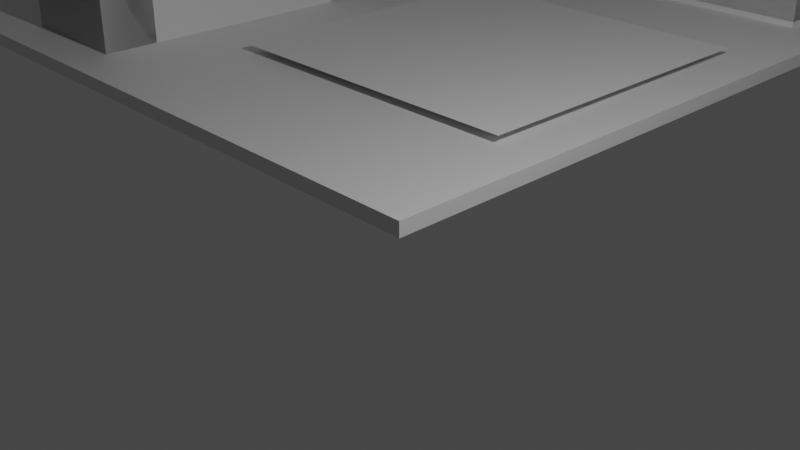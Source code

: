# Source: Kaia_s_Room.blend  (saved by Blender 3.3.6; exported with 4.5.12 LTS)
import bpy
from mathutils import Matrix  # noqa: F401  (used for matrix-valued properties, if any)

bpy.ops.wm.read_factory_settings(use_empty=True)
scene = bpy.context.scene
scene.name = 'Scene'

# ---- collections
col_camera___lighting = bpy.data.collections.new('Camera / Lighting'); scene.collection.children.link(col_camera___lighting)
col_room_structure = bpy.data.collections.new('Room Structure'); scene.collection.children.link(col_room_structure)
col_desk = bpy.data.collections.new('Desk'); scene.collection.children.link(col_desk)
col_lamp = bpy.data.collections.new('Lamp'); scene.collection.children.link(col_lamp)
col_posters = bpy.data.collections.new('Posters'); scene.collection.children.link(col_posters)
col_chairs = bpy.data.collections.new('Chairs'); scene.collection.children.link(col_chairs)
col_computer = bpy.data.collections.new('Computer'); scene.collection.children.link(col_computer)

# ---- materials (node trees are filled in below, after node groups)
mat_material = bpy.data.materials.new('Material')
mat_material.alpha_threshold = 0.0
mat_material.use_transparent_shadow = False
mat_material.roughness = 0.5
mat_material.line_color = (0.0, 0.0, 0.0, 1.0)

# ---- material node trees
mat_material.use_nodes = True; mat_material.node_tree.nodes.clear()
_N = mat_material.node_tree.nodes; _L = mat_material.node_tree.links
n0 = _N.new('ShaderNodeOutputMaterial'); n0.name = 'Material Output'; n0.location = (300, 300)
n1 = _N.new('ShaderNodeBsdfPrincipled'); n1.name = 'Principled BSDF'; n1.location = (10, 300)
n1.distribution = 'GGX'
n1.subsurface_method = 'RANDOM_WALK_SKIN'
n1.inputs[3].default_value = 1.45
n1.inputs[27].default_value = (0.0, 0.0, 0.0, 1.0)
n1.inputs[28].default_value = 1.0
_L.new(n1.outputs[0], n0.inputs[0])
n0.is_active_output = True

# ---- world
world_world = bpy.data.worlds.new('World'); scene.world = world_world
world_world.use_nodes = True; world_world.node_tree.nodes.clear()
_N = world_world.node_tree.nodes; _L = world_world.node_tree.links
n0 = _N.new('ShaderNodeOutputWorld'); n0.name = 'World Output'; n0.location = (300, 300)
n1 = _N.new('ShaderNodeBackground'); n1.name = 'Background'; n1.location = (10, 300)
n1.inputs[0].default_value = (0.05088, 0.05088, 0.05088, 1.0)
_L.new(n1.outputs[0], n0.inputs[0])
n0.is_active_output = True
world_world.color = (0.05088, 0.05088, 0.05088)
world_world.use_sun_shadow = False
world_world.sun_shadow_jitter_overblur = 0.0

# ---- cameras
cam_camera = bpy.data.cameras.new('Camera')
cam_camera.clip_end = 100.0
cam_camera.ortho_scale = 7.314

# ---- lights
light_light = bpy.data.lights.new('Light', 'POINT')
light_light.transmission_factor = 0.0
light_light.energy = 1000.0
light_light.shadow_soft_size = 0.1
light_light.shadow_maximum_resolution = 0.006
light_light.use_absolute_resolution = True

# ---- meshes
me_cube = bpy.data.meshes.new('Cube')
me_cube.from_pydata([(1.0, 1.0, 1.0), (1.0, 1.0, -1.0), (1.0, -1.0, 1.0), (1.0, -1.0, -1.0), (-1.0, 1.0, 1.0), (-1.0, 1.0, -1.0), (-1.0, -1.0, 1.0), (-1.0, -1.0, -1.0), (-0.829, 1.0, -1.0), (-0.829, -1.0, 1.0), (-0.829, -1.0, -1.0), (-0.829, 1.0, 1.0), (-1.0, 0.8197, -1.0), (1.0, 0.8197, 1.0), (-1.0, 0.8197, 1.0), (1.0, 0.8197, -1.0), (-0.829, 0.8197, -1.0), (-0.829, 0.8197, 1.0), (-0.829, -1.0, 66.0), (-1.0, -1.0, 66.0), (-1.0, 0.8197, 66.0), (-1.0, 1.0, 66.0), (-0.829, 1.0, 66.0), (1.0, 1.0, 66.0), (-0.829, 0.8197, 66.0), (1.0, 0.8197, 66.0), (-1.0, -1.0, 46.5), (-0.829, -1.0, 46.5), (1.0, 0.8197, 46.5), (-0.829, 0.8197, 46.5), (-1.0, 1.0, 46.5), (-0.829, 1.0, 46.5), (-1.0, 0.8197, 46.5), (1.0, 1.0, 46.5), (-1.0, -1.0, 28.3), (-0.829, 0.8197, 28.3), (-0.829, 1.0, 28.3), (-1.0, 0.8197, 28.3), (-0.829, -1.0, 28.3), (1.0, 0.8197, 28.3), (-1.0, 1.0, 28.3), (1.0, 1.0, 28.3), (-1.0, -0.4541, -1.0), (1.0, -0.4541, 1.0), (-0.829, -0.4541, -1.0), (-1.0, -0.4541, 1.0), (1.0, -0.4541, -1.0), (-0.829, -0.4541, 46.5), (-1.0, -0.4541, 46.5), (-1.0, -0.4541, 28.3), (-0.829, -0.4541, 28.3), (-1.0, 0.05542, 1.0), (1.0, 0.05542, -1.0), (-1.0, 0.05542, 46.5), (-1.0, 0.05542, 28.3), (-1.0, 0.05542, -1.0), (1.0, 0.05542, 1.0), (-0.829, 0.05542, -1.0), (-0.829, 0.05542, 46.5), (-0.829, 0.05542, 28.3)], [], [(31, 30, 21, 22), (10, 9, 6, 7), (12, 14, 4, 5), (44, 46, 3, 10), (46, 43, 2, 3), (8, 11, 0, 1), (5, 4, 11, 8), (42, 44, 10, 7), (3, 2, 9, 10), (39, 28, 25, 24, 29, 35, 17, 13), (5, 8, 16, 12), (1, 0, 13, 15), (8, 1, 15, 16), (55, 51, 14, 12), (38, 27, 18, 19, 26, 34, 6, 9), (20, 19, 18, 24), (23, 22, 24, 25), (22, 21, 20, 24), (53, 48, 26, 19, 20, 32), (30, 32, 20, 21), (28, 33, 23, 25), (33, 31, 22, 23), (59, 35, 29, 58), (41, 36, 31, 33), (39, 41, 33, 28), (40, 37, 32, 30), (49, 34, 26, 48), (36, 40, 30, 31), (11, 4, 40, 36), (45, 6, 34, 49), (4, 14, 37, 40), (13, 0, 41, 39), (0, 11, 36, 41), (9, 17, 35, 59, 50, 38), (51, 45, 49, 54), (38, 50, 47, 27), (47, 58, 29, 24, 18, 27), (7, 6, 45, 42), (13, 17, 9, 2, 43, 56), (55, 57, 44, 42), (52, 56, 43, 46), (57, 52, 46, 44), (16, 15, 52, 57), (15, 13, 56, 52), (12, 16, 57, 55), (37, 54, 53, 32), (14, 51, 54, 37), (42, 45, 51, 55), (53, 54, 59, 58), (59, 54, 49, 50), (48, 47, 50, 49)])
_uv = me_cube.uv_layers.new(name='UVMap')
_uv.uv.foreach_set('vector', [0.625, 0.2714, 0.625, 0.25, 0.625, 0.25, 0.625, 0.2714, 0.375, 0.9786, 0.625, 0.9786, 0.625, 1.0, 0.375, 1.0, 0.375, 0.2275, 0.625, 0.2275, 0.625, 0.25, 0.375, 0.25, 0.1464, 0.6818, 0.375, 0.6818, 0.375, 0.75, 0.1464, 0.75, 0.375, 0.6818, 0.625, 0.6818, 0.625, 0.75, 0.375, 0.75, 0.375, 0.2714, 0.625, 0.2714, 0.625, 0.5, 0.375, 0.5, 0.375, 0.25, 0.625, 0.25, 0.625, 0.2714, 0.375, 0.2714, 0.125, 0.6818, 0.1464, 0.6818, 0.1464, 0.75, 0.125, 0.75, 0.375, 0.75, 0.625, 0.75, 0.625, 0.9786, 0.375, 0.9786, 0.625, 0.5225, 0.625, 0.5225, 0.625, 0.5225, 0.8536, 0.5225, 0.8536, 0.5225, 0.8536, 0.5225, 0.8536, 0.5225, 0.625, 0.5225, 0.125, 0.5, 0.1464, 0.5, 0.1464, 0.5225, 0.125, 0.5225, 0.375, 0.5, 0.625, 0.5, 0.625, 0.5225, 0.375, 0.5225, 0.1464, 0.5, 0.375, 0.5, 0.375, 0.5225, 0.1464, 0.5225, 0.375, 0.1319, 0.625, 0.1319, 0.625, 0.2275, 0.375, 0.2275, 0.625, 0.9786, 0.625, 0.9786, 0.625, 0.9786, 0.625, 1.0, 0.625, 1.0, 0.625, 1.0, 0.625, 1.0, 0.625, 0.9786, 0.875, 0.5225, 0.875, 0.75, 0.8536, 0.75, 0.8536, 0.5225, 0.625, 0.5, 0.8536, 0.5, 0.8536, 0.5225, 0.625, 0.5225, 0.8536, 0.5, 0.875, 0.5, 0.875, 0.5225, 0.8536, 0.5225, 0.625, 0.1319, 0.625, 0.06824, 0.625, 0.0, 0.625, 0.0, 0.625, 0.2275, 0.625, 0.2275, 0.625, 0.25, 0.625, 0.2275, 0.625, 0.2275, 0.625, 0.25, 0.625, 0.5225, 0.625, 0.5, 0.625, 0.5, 0.625, 0.5225, 0.625, 0.5, 0.625, 0.2714, 0.625, 0.2714, 0.625, 0.5, 0.8536, 0.6181, 0.8536, 0.5225, 0.8536, 0.5225, 0.8536, 0.6181, 0.625, 0.5, 0.625, 0.2714, 0.625, 0.2714, 0.625, 0.5, 0.625, 0.5225, 0.625, 0.5, 0.625, 0.5, 0.625, 0.5225, 0.625, 0.25, 0.625, 0.2275, 0.625, 0.2275, 0.625, 0.25, 0.625, 0.06824, 0.625, 0.0, 0.625, 0.0, 0.625, 0.06824, 0.625, 0.2714, 0.625, 0.25, 0.625, 0.25, 0.625, 0.2714, 0.625, 0.2714, 0.625, 0.25, 0.625, 0.25, 0.625, 0.2714, 0.625, 0.06824, 0.625, 0.0, 0.625, 0.0, 0.625, 0.06824, 0.625, 0.25, 0.625, 0.2275, 0.625, 0.2275, 0.625, 0.25, 0.625, 0.5225, 0.625, 0.5, 0.625, 0.5, 0.625, 0.5225, 0.625, 0.5, 0.625, 0.2714, 0.625, 0.2714, 0.625, 0.5, 0.8536, 0.75, 0.8536, 0.5225, 0.8536, 0.5225, 0.8536, 0.6181, 0.8536, 0.6818, 0.8536, 0.75, 0.625, 0.1319, 0.625, 0.06824, 0.625, 0.06824, 0.625, 0.1319, 0.8536, 0.75, 0.8536, 0.6818, 0.8536, 0.6818, 0.8536, 0.75, 0.8536, 0.6818, 0.8536, 0.6181, 0.8536, 0.5225, 0.8536, 0.5225, 0.8536, 0.75, 0.8536, 0.75, 0.375, 0.0, 0.625, 0.0, 0.625, 0.06824, 0.375, 0.06824, 0.625, 0.5225, 0.8536, 0.5225, 0.8536, 0.75, 0.625, 0.75, 0.625, 0.6818, 0.625, 0.6181, 0.125, 0.6181, 0.1464, 0.6181, 0.1464, 0.6818, 0.125, 0.6818, 0.375, 0.6181, 0.625, 0.6181, 0.625, 0.6818, 0.375, 0.6818, 0.1464, 0.6181, 0.375, 0.6181, 0.375, 0.6818, 0.1464, 0.6818, 0.1464, 0.5225, 0.375, 0.5225, 0.375, 0.6181, 0.1464, 0.6181, 0.375, 0.5225, 0.625, 0.5225, 0.625, 0.6181, 0.375, 0.6181, 0.125, 0.5225, 0.1464, 0.5225, 0.1464, 0.6181, 0.125, 0.6181, 0.625, 0.2275, 0.625, 0.1319, 0.625, 0.1319, 0.625, 0.2275, 0.625, 0.2275, 0.625, 0.1319, 0.625, 0.1319, 0.625, 0.2275, 0.375, 0.06824, 0.625, 0.06824, 0.625, 0.1319, 0.375, 0.1319, 0.625, 0.1319, 0.625, 0.1319, 0.8536, 0.6181, 0.8536, 0.6181, 0.8536, 0.6181, 0.625, 0.1319, 0.625, 0.06824, 0.8536, 0.6818, 0.625, 0.06824, 0.8536, 0.6818, 0.8536, 0.6818, 0.625, 0.06824])
me_cube.materials.append(mat_material)
me_cube.use_mirror_vertex_groups = False
me_cube.update()
me_plane_002 = bpy.data.meshes.new('Plane.002')
me_plane_002.from_pydata([(-1.0, -1.0, 0.0), (1.0, -1.0, 0.0), (-1.0, 1.0, 0.0), (1.0, 1.0, 0.0)], [], [(0, 1, 3, 2)])
_uv = me_plane_002.uv_layers.new(name='UVMap')
_uv.uv.foreach_set('vector', [0.0, 0.0, 1.0, 0.0, 1.0, 1.0, 0.0, 1.0])
me_plane_002.update()
me_cube_002 = bpy.data.meshes.new('Cube.002')
me_cube_002.from_pydata([(-1.0, -1.0, -1.0), (-1.0, -1.0, 1.0), (-1.0, 1.0, -1.0), (-1.0, 1.0, 1.0), (1.0, -1.0, -1.0), (1.0, -1.0, 1.0), (1.0, 1.0, -1.0), (1.0, 1.0, 1.0), (-1.0, -1.0, 0.88), (-1.0, 1.0, 0.88), (1.0, 1.0, 0.88), (1.0, -1.0, 0.88), (-1.0, 1.0, 0.5134), (1.0, 1.0, 0.5134), (1.0, -1.0, 0.5134), (-1.0, -1.0, 0.5134), (-1.0, 1.0, 0.4302), (1.0, 1.0, 0.4302), (1.0, -1.0, 0.4302), (-1.0, -1.0, 0.4302), (-1.0, 1.0, 0.07262), (1.0, 1.0, 0.07262), (1.0, -1.0, 0.07262), (-1.0, -1.0, 0.07262), (-1.0, 1.0, -0.007824), (1.0, 1.0, -0.007824), (1.0, -1.0, -0.007824), (-1.0, -1.0, -0.007824), (-1.0, 1.0, -0.3749), (1.0, 1.0, -0.3749), (1.0, -1.0, -0.3749), (-1.0, -1.0, -0.3749), (-0.7002, 1.0, 0.88), (-0.7002, -1.0, 0.88), (-0.7002, 1.0, 0.5134), (-0.7002, -1.0, 0.5134), (-0.7002, 1.0, 0.4302), (-0.7002, -1.0, 0.4302), (-0.7002, 1.0, 0.07262), (-0.7002, -1.0, 0.07262), (-0.7002, 1.0, -0.007824), (-0.7002, -1.0, -0.007824), (-0.7002, 1.0, -0.3749), (-0.7002, -1.0, -0.3749)], [], [(8, 1, 3, 9), (9, 3, 7, 10), (10, 7, 5, 11), (11, 5, 1, 8), (2, 6, 4, 0), (7, 3, 1, 5), (14, 11, 8, 15), (14, 13, 34, 35), (12, 9, 10, 13), (15, 8, 9, 12), (19, 15, 12, 16), (16, 12, 13, 17), (17, 13, 14, 18), (18, 14, 15, 19), (22, 18, 19, 23), (17, 18, 37, 36), (20, 16, 17, 21), (23, 19, 16, 20), (27, 23, 20, 24), (24, 20, 21, 25), (25, 21, 22, 26), (26, 22, 23, 27), (30, 26, 27, 31), (25, 26, 41, 40), (28, 24, 25, 29), (31, 27, 24, 28), (0, 31, 28, 2), (2, 28, 29, 6), (6, 29, 30, 4), (4, 30, 31, 0), (34, 32, 33, 35), (11, 14, 35, 33), (13, 10, 32, 34), (10, 11, 33, 32), (38, 36, 37, 39), (22, 21, 38, 39), (18, 22, 39, 37), (21, 17, 36, 38), (42, 40, 41, 43), (30, 29, 42, 43), (26, 30, 43, 41), (29, 25, 40, 42)])
_uv = me_cube_002.uv_layers.new(name='UVMap')
_uv.uv.foreach_set('vector', [0.61, 0.0, 0.625, 0.0, 0.625, 0.25, 0.61, 0.25, 0.61, 0.25, 0.625, 0.25, 0.625, 0.5, 0.61, 0.5, 0.61, 0.5, 0.625, 0.5, 0.625, 0.75, 0.61, 0.75, 0.61, 0.75, 0.625, 0.75, 0.625, 1.0, 0.61, 1.0, 0.125, 0.5, 0.375, 0.5, 0.375, 0.75, 0.125, 0.75, 0.625, 0.5, 0.875, 0.5, 0.875, 0.75, 0.625, 0.75, 0.5642, 0.75, 0.61, 0.75, 0.61, 1.0, 0.5642, 1.0, 0.5642, 0.75, 0.5642, 0.5, 0.5642, 0.5, 0.5642, 0.75, 0.5642, 0.25, 0.61, 0.25, 0.61, 0.5, 0.5642, 0.5, 0.5642, 0.0, 0.61, 0.0, 0.61, 0.25, 0.5642, 0.25, 0.5538, 0.0, 0.5642, 0.0, 0.5642, 0.25, 0.5538, 0.25, 0.5538, 0.25, 0.5642, 0.25, 0.5642, 0.5, 0.5538, 0.5, 0.5538, 0.5, 0.5642, 0.5, 0.5642, 0.75, 0.5538, 0.75, 0.5538, 0.75, 0.5642, 0.75, 0.5642, 1.0, 0.5538, 1.0, 0.5091, 0.75, 0.5538, 0.75, 0.5538, 1.0, 0.5091, 1.0, 0.5538, 0.5, 0.5538, 0.75, 0.5538, 0.75, 0.5538, 0.5, 0.5091, 0.25, 0.5538, 0.25, 0.5538, 0.5, 0.5091, 0.5, 0.5091, 0.0, 0.5538, 0.0, 0.5538, 0.25, 0.5091, 0.25, 0.499, 0.0, 0.5091, 0.0, 0.5091, 0.25, 0.499, 0.25, 0.499, 0.25, 0.5091, 0.25, 0.5091, 0.5, 0.499, 0.5, 0.499, 0.5, 0.5091, 0.5, 0.5091, 0.75, 0.499, 0.75, 0.499, 0.75, 0.5091, 0.75, 0.5091, 1.0, 0.499, 1.0, 0.4531, 0.75, 0.499, 0.75, 0.499, 1.0, 0.4531, 1.0, 0.499, 0.5, 0.499, 0.75, 0.499, 0.75, 0.499, 0.5, 0.4531, 0.25, 0.499, 0.25, 0.499, 0.5, 0.4531, 0.5, 0.4531, 0.0, 0.499, 0.0, 0.499, 0.25, 0.4531, 0.25, 0.375, 0.0, 0.4531, 0.0, 0.4531, 0.25, 0.375, 0.25, 0.375, 0.25, 0.4531, 0.25, 0.4531, 0.5, 0.375, 0.5, 0.375, 0.5, 0.4531, 0.5, 0.4531, 0.75, 0.375, 0.75, 0.375, 0.75, 0.4531, 0.75, 0.4531, 1.0, 0.375, 1.0, 0.5642, 0.5, 0.61, 0.5, 0.61, 0.75, 0.5642, 0.75, 0.61, 0.75, 0.5642, 0.75, 0.5642, 0.75, 0.61, 0.75, 0.5642, 0.5, 0.61, 0.5, 0.61, 0.5, 0.5642, 0.5, 0.61, 0.5, 0.61, 0.75, 0.61, 0.75, 0.61, 0.5, 0.5091, 0.5, 0.5538, 0.5, 0.5538, 0.75, 0.5091, 0.75, 0.5091, 0.75, 0.5091, 0.5, 0.5091, 0.5, 0.5091, 0.75, 0.5538, 0.75, 0.5091, 0.75, 0.5091, 0.75, 0.5538, 0.75, 0.5091, 0.5, 0.5538, 0.5, 0.5538, 0.5, 0.5091, 0.5, 0.4531, 0.5, 0.499, 0.5, 0.499, 0.75, 0.4531, 0.75, 0.4531, 0.75, 0.4531, 0.5, 0.4531, 0.5, 0.4531, 0.75, 0.499, 0.75, 0.4531, 0.75, 0.4531, 0.75, 0.499, 0.75, 0.4531, 0.5, 0.499, 0.5, 0.499, 0.5, 0.4531, 0.5])
me_cube_002.update()
me_cube_001 = bpy.data.meshes.new('Cube.001')
me_cube_001.from_pydata([(-1.0, -1.0, -1.0), (-1.0, -1.0, 1.0), (-1.0, 1.0, -1.0), (-1.0, 1.0, 1.0), (1.0, -1.0, -1.0), (1.0, -1.0, 1.0), (1.0, 1.0, -1.0), (1.0, 1.0, 1.0), (0.6, 1.0, -1.0), (0.6, 1.0, 1.0), (0.6, -1.0, -1.0), (-0.68, 1.0, -1.0), (-0.68, 1.0, 1.0), (-0.68, -1.0, -1.0), (-1.0, 1.0, 0.5), (1.0, 1.0, 0.5), (0.6, 1.0, 0.5), (-0.68, 1.0, 0.5), (0.28, 1.0, 1.0), (0.28, -1.0, -1.0), (0.28, 1.0, 0.5), (-0.416, 1.0, 1.0), (-0.416, -1.0, -1.0), (-0.416, 1.0, 0.5), (-1.0, 1.0, -1.0), (-0.68, 1.0, -1.0), (-0.68, -1.0, -1.0), (-1.0, -1.0, -1.0), (-0.68, 1.0, -1.0), (-1.0, 1.0, -1.0), (-0.68, -1.0, -1.0), (-1.0, -1.0, -1.0), (-0.68, 1.0, 0.5), (-1.0, 1.0, 0.5), (-0.68, -1.0, 0.5), (-1.0, -1.0, 0.5), (1.0, -1.0, 0.5), (1.0, 1.0, 0.5), (0.6, -1.0, 0.5), (0.6, 1.0, 0.5)], [], [(16, 9, 7, 15), (6, 4, 36, 37), (0, 1, 3, 14, 2), (20, 18, 9, 16), (14, 3, 12, 17), (9, 18, 21, 12, 3, 1, 5, 7), (2, 14, 17, 11), (8, 16, 15, 6), (6, 15, 7, 5, 4), (23, 21, 18, 20), (17, 12, 21, 23), (4, 5, 1, 0, 13, 22, 19, 10), (26, 27, 31, 30), (11, 25, 24, 2), (13, 26, 25, 11), (0, 27, 26, 13), (2, 24, 27, 0), (31, 29, 33, 35), (24, 25, 28, 29), (27, 24, 29, 31), (25, 26, 30, 28), (33, 32, 34, 35), (28, 30, 34, 32), (30, 31, 35, 34), (29, 28, 32, 33), (39, 37, 36, 38), (8, 6, 37, 39), (10, 8, 39, 38), (4, 10, 38, 36)])
_uv = me_cube_001.uv_layers.new(name='UVMap')
_uv.uv.foreach_set('vector', [0.5625, 0.45, 0.625, 0.45, 0.625, 0.5, 0.5625, 0.5, 0.375, 0.5, 0.375, 0.75, 0.375, 0.75, 0.375, 0.5, 0.375, 0.0, 0.625, 0.0, 0.625, 0.25, 0.5625, 0.25, 0.375, 0.25, 0.5625, 0.41, 0.625, 0.41, 0.625, 0.45, 0.5625, 0.45, 0.5625, 0.25, 0.625, 0.25, 0.625, 0.29, 0.5625, 0.29, 0.675, 0.5, 0.715, 0.5, 0.802, 0.5, 0.835, 0.5, 0.875, 0.5, 0.875, 0.75, 0.625, 0.75, 0.625, 0.5, 0.375, 0.25, 0.5625, 0.25, 0.5625, 0.29, 0.375, 0.29, 0.375, 0.45, 0.5625, 0.45, 0.5625, 0.5, 0.375, 0.5, 0.375, 0.5, 0.5625, 0.5, 0.625, 0.5, 0.625, 0.75, 0.375, 0.75, 0.5625, 0.323, 0.625, 0.323, 0.625, 0.41, 0.5625, 0.41, 0.5625, 0.29, 0.625, 0.29, 0.625, 0.323, 0.5625, 0.323, 0.375, 0.75, 0.625, 0.75, 0.625, 1.0, 0.375, 1.0, 0.375, 0.96, 0.375, 0.927, 0.375, 0.84, 0.375, 0.8, 0.165, 0.75, 0.125, 0.75, 0.125, 0.75, 0.165, 0.75, 0.165, 0.5, 0.165, 0.5, 0.125, 0.5, 0.125, 0.5, 0.165, 0.75, 0.165, 0.75, 0.165, 0.5, 0.165, 0.5, 0.125, 0.75, 0.125, 0.75, 0.165, 0.75, 0.165, 0.75, 0.125, 0.5, 0.125, 0.5, 0.125, 0.75, 0.125, 0.75, 0.125, 0.75, 0.125, 0.5, 0.125, 0.5, 0.125, 0.75, 0.125, 0.5, 0.165, 0.5, 0.165, 0.5, 0.125, 0.5, 0.125, 0.75, 0.125, 0.5, 0.125, 0.5, 0.125, 0.75, 0.165, 0.5, 0.165, 0.75, 0.165, 0.75, 0.165, 0.5, 0.125, 0.5, 0.165, 0.5, 0.165, 0.75, 0.125, 0.75, 0.165, 0.5, 0.165, 0.75, 0.165, 0.75, 0.165, 0.5, 0.165, 0.75, 0.125, 0.75, 0.125, 0.75, 0.165, 0.75, 0.125, 0.5, 0.165, 0.5, 0.165, 0.5, 0.125, 0.5, 0.325, 0.5, 0.375, 0.5, 0.375, 0.75, 0.325, 0.75, 0.375, 0.45, 0.375, 0.5, 0.375, 0.5, 0.375, 0.45, 0.325, 0.75, 0.325, 0.5, 0.325, 0.5, 0.325, 0.75, 0.375, 0.75, 0.375, 0.8, 0.375, 0.8, 0.375, 0.75])
me_cube_001.update()
me_cube_003 = bpy.data.meshes.new('Cube.003')
me_cube_003.from_pydata([(-1.0, -1.0, -1.0), (-1.0, -1.0, 1.0), (-1.0, 1.0, -1.0), (-1.0, 1.0, 1.0), (1.0, -1.0, -1.0), (1.0, -1.0, 1.0), (1.0, 1.0, -1.0), (1.0, 1.0, 1.0), (0.02876, 1.0, -1.0), (0.02876, 1.0, 1.0), (0.02876, -1.0, -1.0), (0.02876, -1.0, 1.0), (-1.0, 0.0, -1.0), (-1.0, 0.0, 1.0), (1.0, 0.0, -1.0), (1.0, 0.0, 1.0), (0.02876, 0.0, 1.0), (0.02876, 0.0, -1.0), (0.02876, -1.0, 1.816), (-1.0, -1.0, 1.816), (0.02876, -2.922e-19, 1.816), (-1.0, -2.922e-19, 1.816), (-0.05, -1.0, 1.0), (-0.05, 5.329e-15, 1.0), (-0.05, -1.0, 1.816), (-0.05, 5.329e-15, 1.816), (0.02876, 1.0, 1.804), (1.0, 1.0, 1.804), (1.0, -3.638e-12, 1.804), (0.02876, -3.638e-12, 1.804), (0.8968, 1.0, 1.0), (0.8968, 5.329e-15, 1.0), (0.8968, 1.0, 1.804), (0.8968, -3.633e-12, 1.804)], [], [(12, 13, 3, 2), (8, 9, 7, 6), (14, 15, 5, 4), (10, 11, 1, 0), (17, 14, 4, 10), (1, 11, 18, 19), (15, 16, 11, 5), (12, 17, 10, 0), (4, 5, 11, 10), (2, 3, 9, 8), (2, 8, 17, 12), (16, 29, 33, 31), (9, 3, 13, 16), (8, 6, 14, 17), (6, 7, 15, 14), (0, 1, 13, 12), (20, 21, 19, 18), (11, 16, 20, 18), (21, 13, 23, 25), (16, 13, 21, 20), (23, 22, 24, 25), (1, 19, 24, 22), (19, 21, 25, 24), (13, 1, 22, 23), (27, 26, 29, 28), (7, 9, 26, 27), (16, 15, 28, 29), (15, 7, 27, 28), (30, 31, 33, 32), (29, 26, 32, 33), (9, 16, 31, 30), (26, 9, 30, 32)])
_uv = me_cube_003.uv_layers.new(name='UVMap')
_uv.uv.foreach_set('vector', [0.375, 0.125, 0.625, 0.125, 0.625, 0.25, 0.375, 0.25, 0.375, 0.3786, 0.625, 0.3786, 0.625, 0.5, 0.375, 0.5, 0.375, 0.625, 0.625, 0.625, 0.625, 0.75, 0.375, 0.75, 0.375, 0.8714, 0.625, 0.8714, 0.625, 1.0, 0.375, 1.0, 0.2536, 0.625, 0.375, 0.625, 0.375, 0.75, 0.2536, 0.75, 0.625, 1.0, 0.625, 0.8714, 0.625, 0.8714, 0.625, 1.0, 0.625, 0.625, 0.7464, 0.625, 0.7464, 0.75, 0.625, 0.75, 0.125, 0.625, 0.2536, 0.625, 0.2536, 0.75, 0.125, 0.75, 0.375, 0.75, 0.625, 0.75, 0.625, 0.8714, 0.375, 0.8714, 0.375, 0.25, 0.625, 0.25, 0.625, 0.3786, 0.375, 0.3786, 0.125, 0.5, 0.2536, 0.5, 0.2536, 0.625, 0.125, 0.625, 0.7464, 0.625, 0.7464, 0.625, 0.7464, 0.625, 0.7464, 0.625, 0.7464, 0.5, 0.875, 0.5, 0.875, 0.625, 0.7464, 0.625, 0.2536, 0.5, 0.375, 0.5, 0.375, 0.625, 0.2536, 0.625, 0.375, 0.5, 0.625, 0.5, 0.625, 0.625, 0.375, 0.625, 0.375, 0.0, 0.625, 0.0, 0.625, 0.125, 0.375, 0.125, 0.7464, 0.625, 0.875, 0.625, 0.875, 0.75, 0.7464, 0.75, 0.7464, 0.75, 0.7464, 0.625, 0.7464, 0.625, 0.7464, 0.75, 0.875, 0.625, 0.875, 0.625, 0.875, 0.625, 0.875, 0.625, 0.7464, 0.625, 0.875, 0.625, 0.875, 0.625, 0.7464, 0.625, 0.625, 0.125, 0.625, 0.0, 0.625, 0.0, 0.625, 0.125, 0.625, 1.0, 0.625, 1.0, 0.625, 1.0, 0.625, 1.0, 0.875, 0.75, 0.875, 0.625, 0.875, 0.625, 0.875, 0.75, 0.625, 0.125, 0.625, 0.0, 0.625, 0.0, 0.625, 0.125, 0.625, 0.5, 0.7464, 0.5, 0.7464, 0.625, 0.625, 0.625, 0.625, 0.5, 0.625, 0.3786, 0.625, 0.3786, 0.625, 0.5, 0.7464, 0.625, 0.625, 0.625, 0.625, 0.625, 0.7464, 0.625, 0.625, 0.625, 0.625, 0.5, 0.625, 0.5, 0.625, 0.625, 0.7464, 0.5, 0.7464, 0.625, 0.7464, 0.625, 0.7464, 0.5, 0.7464, 0.625, 0.7464, 0.5, 0.7464, 0.5, 0.7464, 0.625, 0.7464, 0.5, 0.7464, 0.625, 0.7464, 0.625, 0.7464, 0.5, 0.625, 0.3786, 0.625, 0.3786, 0.625, 0.3786, 0.625, 0.3786])
me_cube_003.update()
me_cube_004 = bpy.data.meshes.new('Cube.004')
me_cube_004.from_pydata([(-1.0, -1.0, -1.0), (-1.0, -1.0, 1.0), (-1.0, 1.0, -1.0), (-1.0, 1.0, 1.0), (1.0, -1.0, -1.0), (1.0, -1.0, 1.0), (1.0, 1.0, -1.0), (1.0, 1.0, 1.0)], [], [(0, 1, 3, 2), (2, 3, 7, 6), (6, 7, 5, 4), (4, 5, 1, 0), (2, 6, 4, 0), (7, 3, 1, 5)])
_uv = me_cube_004.uv_layers.new(name='UVMap')
_uv.uv.foreach_set('vector', [0.375, 0.0, 0.625, 0.0, 0.625, 0.25, 0.375, 0.25, 0.375, 0.25, 0.625, 0.25, 0.625, 0.5, 0.375, 0.5, 0.375, 0.5, 0.625, 0.5, 0.625, 0.75, 0.375, 0.75, 0.375, 0.75, 0.625, 0.75, 0.625, 1.0, 0.375, 1.0, 0.125, 0.5, 0.375, 0.5, 0.375, 0.75, 0.125, 0.75, 0.625, 0.5, 0.875, 0.5, 0.875, 0.75, 0.625, 0.75])
me_cube_004.update()
me_cylinder = bpy.data.meshes.new('Cylinder')
me_cylinder.from_pydata([(0.0, 1.0, -1.0), (0.0, 1.0, 1.0), (0.1951, 0.9808, -1.0), (0.1951, 0.9808, 1.0), (0.3827, 0.9239, -1.0), (0.3827, 0.9239, 1.0), (0.5556, 0.8315, -1.0), (0.5556, 0.8315, 1.0), (0.7071, 0.7071, -1.0), (0.7071, 0.7071, 1.0), (0.8315, 0.5556, -1.0), (0.8315, 0.5556, 1.0), (0.9239, 0.3827, -1.0), (0.9239, 0.3827, 1.0), (0.9808, 0.1951, -1.0), (0.9808, 0.1951, 1.0), (1.0, 0.0, -1.0), (1.0, 0.0, 1.0), (0.9808, -0.1951, -1.0), (0.9808, -0.1951, 1.0), (0.9239, -0.3827, -1.0), (0.9239, -0.3827, 1.0), (0.8315, -0.5556, -1.0), (0.8315, -0.5556, 1.0), (0.7071, -0.7071, -1.0), (0.7071, -0.7071, 1.0), (0.5556, -0.8315, -1.0), (0.5556, -0.8315, 1.0), (0.3827, -0.9239, -1.0), (0.3827, -0.9239, 1.0), (0.1951, -0.9808, -1.0), (0.1951, -0.9808, 1.0), (0.0, -1.0, -1.0), (0.0, -1.0, 1.0), (-0.1951, -0.9808, -1.0), (-0.1951, -0.9808, 1.0), (-0.3827, -0.9239, -1.0), (-0.3827, -0.9239, 1.0), (-0.5556, -0.8315, -1.0), (-0.5556, -0.8315, 1.0), (-0.7071, -0.7071, -1.0), (-0.7071, -0.7071, 1.0), (-0.8315, -0.5556, -1.0), (-0.8315, -0.5556, 1.0), (-0.9239, -0.3827, -1.0), (-0.9239, -0.3827, 1.0), (-0.9808, -0.1951, -1.0), (-0.9808, -0.1951, 1.0), (-1.0, 0.0, -1.0), (-1.0, 0.0, 1.0), (-0.9808, 0.1951, -1.0), (-0.9808, 0.1951, 1.0), (-0.9239, 0.3827, -1.0), (-0.9239, 0.3827, 1.0), (-0.8315, 0.5556, -1.0), (-0.8315, 0.5556, 1.0), (-0.7071, 0.7071, -1.0), (-0.7071, 0.7071, 1.0), (-0.5556, 0.8315, -1.0), (-0.5556, 0.8315, 1.0), (-0.3827, 0.9239, -1.0), (-0.3827, 0.9239, 1.0), (-0.1951, 0.9808, -1.0), (-0.1951, 0.9808, 1.0)], [], [(0, 1, 3, 2), (2, 3, 5, 4), (4, 5, 7, 6), (6, 7, 9, 8), (8, 9, 11, 10), (10, 11, 13, 12), (12, 13, 15, 14), (14, 15, 17, 16), (16, 17, 19, 18), (18, 19, 21, 20), (20, 21, 23, 22), (22, 23, 25, 24), (24, 25, 27, 26), (26, 27, 29, 28), (28, 29, 31, 30), (30, 31, 33, 32), (32, 33, 35, 34), (34, 35, 37, 36), (36, 37, 39, 38), (38, 39, 41, 40), (40, 41, 43, 42), (42, 43, 45, 44), (44, 45, 47, 46), (46, 47, 49, 48), (48, 49, 51, 50), (50, 51, 53, 52), (52, 53, 55, 54), (54, 55, 57, 56), (56, 57, 59, 58), (58, 59, 61, 60), (3, 1, 63, 61, 59, 57, 55, 53, 51, 49, 47, 45, 43, 41, 39, 37, 35, 33, 31, 29, 27, 25, 23, 21, 19, 17, 15, 13, 11, 9, 7, 5), (60, 61, 63, 62), (62, 63, 1, 0), (0, 2, 4, 6, 8, 10, 12, 14, 16, 18, 20, 22, 24, 26, 28, 30, 32, 34, 36, 38, 40, 42, 44, 46, 48, 50, 52, 54, 56, 58, 60, 62)])
_uv = me_cylinder.uv_layers.new(name='UVMap')
_uv.uv.foreach_set('vector', [1.0, 0.5, 1.0, 1.0, 0.9688, 1.0, 0.9688, 0.5, 0.9688, 0.5, 0.9688, 1.0, 0.9375, 1.0, 0.9375, 0.5, 0.9375, 0.5, 0.9375, 1.0, 0.9062, 1.0, 0.9062, 0.5, 0.9062, 0.5, 0.9062, 1.0, 0.875, 1.0, 0.875, 0.5, 0.875, 0.5, 0.875, 1.0, 0.8438, 1.0, 0.8438, 0.5, 0.8438, 0.5, 0.8438, 1.0, 0.8125, 1.0, 0.8125, 0.5, 0.8125, 0.5, 0.8125, 1.0, 0.7812, 1.0, 0.7812, 0.5, 0.7812, 0.5, 0.7812, 1.0, 0.75, 1.0, 0.75, 0.5, 0.75, 0.5, 0.75, 1.0, 0.7188, 1.0, 0.7188, 0.5, 0.7188, 0.5, 0.7188, 1.0, 0.6875, 1.0, 0.6875, 0.5, 0.6875, 0.5, 0.6875, 1.0, 0.6562, 1.0, 0.6562, 0.5, 0.6562, 0.5, 0.6562, 1.0, 0.625, 1.0, 0.625, 0.5, 0.625, 0.5, 0.625, 1.0, 0.5938, 1.0, 0.5938, 0.5, 0.5938, 0.5, 0.5938, 1.0, 0.5625, 1.0, 0.5625, 0.5, 0.5625, 0.5, 0.5625, 1.0, 0.5312, 1.0, 0.5312, 0.5, 0.5312, 0.5, 0.5312, 1.0, 0.5, 1.0, 0.5, 0.5, 0.5, 0.5, 0.5, 1.0, 0.4688, 1.0, 0.4688, 0.5, 0.4688, 0.5, 0.4688, 1.0, 0.4375, 1.0, 0.4375, 0.5, 0.4375, 0.5, 0.4375, 1.0, 0.4062, 1.0, 0.4062, 0.5, 0.4062, 0.5, 0.4062, 1.0, 0.375, 1.0, 0.375, 0.5, 0.375, 0.5, 0.375, 1.0, 0.3438, 1.0, 0.3438, 0.5, 0.3438, 0.5, 0.3438, 1.0, 0.3125, 1.0, 0.3125, 0.5, 0.3125, 0.5, 0.3125, 1.0, 0.2812, 1.0, 0.2812, 0.5, 0.2812, 0.5, 0.2812, 1.0, 0.25, 1.0, 0.25, 0.5, 0.25, 0.5, 0.25, 1.0, 0.2188, 1.0, 0.2188, 0.5, 0.2188, 0.5, 0.2188, 1.0, 0.1875, 1.0, 0.1875, 0.5, 0.1875, 0.5, 0.1875, 1.0, 0.1562, 1.0, 0.1562, 0.5, 0.1562, 0.5, 0.1562, 1.0, 0.125, 1.0, 0.125, 0.5, 0.125, 0.5, 0.125, 1.0, 0.09375, 1.0, 0.09375, 0.5, 0.09375, 0.5, 0.09375, 1.0, 0.0625, 1.0, 0.0625, 0.5, 0.2968, 0.4854, 0.25, 0.49, 0.2032, 0.4854, 0.1582, 0.4717, 0.1167, 0.4496, 0.08029, 0.4197, 0.05045, 0.3833, 0.02827, 0.3418, 0.01461, 0.2968, 0.01, 0.25, 0.01461, 0.2032, 0.02827, 0.1582, 0.05045, 0.1167, 0.08029, 0.08029, 0.1167, 0.05045, 0.1582, 0.02827, 0.2032, 0.01461, 0.25, 0.01, 0.2968, 0.01461, 0.3418, 0.02827, 0.3833, 0.05045, 0.4197, 0.08029, 0.4496, 0.1167, 0.4717, 0.1582, 0.4854, 0.2032, 0.49, 0.25, 0.4854, 0.2968, 0.4717, 0.3418, 0.4496, 0.3833, 0.4197, 0.4197, 0.3833, 0.4496, 0.3418, 0.4717, 0.0625, 0.5, 0.0625, 1.0, 0.03125, 1.0, 0.03125, 0.5, 0.03125, 0.5, 0.03125, 1.0, 0.0, 1.0, 0.0, 0.5, 0.75, 0.49, 0.7968, 0.4854, 0.8418, 0.4717, 0.8833, 0.4496, 0.9197, 0.4197, 0.9496, 0.3833, 0.9717, 0.3418, 0.9854, 0.2968, 0.99, 0.25, 0.9854, 0.2032, 0.9717, 0.1582, 0.9496, 0.1167, 0.9197, 0.08029, 0.8833, 0.05045, 0.8418, 0.02827, 0.7968, 0.01461, 0.75, 0.01, 0.7032, 0.01461, 0.6582, 0.02827, 0.6167, 0.05045, 0.5803, 0.08029, 0.5504, 0.1167, 0.5283, 0.1582, 0.5146, 0.2032, 0.51, 0.25, 0.5146, 0.2968, 0.5283, 0.3418, 0.5504, 0.3833, 0.5803, 0.4197, 0.6167, 0.4496, 0.6582, 0.4717, 0.7032, 0.4854])
me_cylinder.update()
me_plane_003 = bpy.data.meshes.new('Plane.003')
me_plane_003.from_pydata([(-1.0, -1.0, 0.0), (1.0, -1.0, 0.0), (-1.0, 1.0, 0.0), (1.0, 1.0, 0.0)], [], [(0, 1, 3, 2)])
_uv = me_plane_003.uv_layers.new(name='UVMap')
_uv.uv.foreach_set('vector', [0.0, 0.0, 1.0, 0.0, 1.0, 1.0, 0.0, 1.0])
me_plane_003.update()
me_plane_004 = bpy.data.meshes.new('Plane.004')
me_plane_004.from_pydata([(-1.0, -1.0, 0.0), (1.0, -1.0, 0.0), (-1.0, 1.0, 0.0), (1.0, 1.0, 0.0)], [], [(0, 1, 3, 2)])
_uv = me_plane_004.uv_layers.new(name='UVMap')
_uv.uv.foreach_set('vector', [0.0, 0.0, 1.0, 0.0, 1.0, 1.0, 0.0, 1.0])
_ca = me_plane_004.color_attributes.new('Col', 'BYTE_COLOR', 'CORNER')
_ca.data.foreach_set('color', [1.0, 1.0, 1.0, 1.0, 1.0, 1.0, 1.0, 1.0, 1.0, 1.0, 1.0, 1.0, 1.0, 1.0, 1.0, 1.0])
me_plane_004.update()
me_plane_005 = bpy.data.meshes.new('Plane.005')
me_plane_005.from_pydata([(-1.0, -1.0, 0.0), (1.0, -1.0, 0.0), (-1.0, 1.0, 0.0), (1.0, 1.0, 0.0)], [], [(0, 1, 3, 2)])
_uv = me_plane_005.uv_layers.new(name='UVMap')
_uv.uv.foreach_set('vector', [0.0, 0.0, 1.0, 0.0, 1.0, 1.0, 0.0, 1.0])
me_plane_005.update()
me_plane = bpy.data.meshes.new('Plane')
me_plane.from_pydata([(-1.0, -1.0, 0.0), (1.0, -1.0, 0.0), (-1.0, 1.0, 0.0), (1.0, 1.0, 0.0)], [], [(0, 1, 3, 2)])
_uv = me_plane.uv_layers.new(name='UVMap')
_uv.uv.foreach_set('vector', [0.0, 0.0, 1.0, 0.0, 1.0, 1.0, 0.0, 1.0])
me_plane.update()
me_plane_001 = bpy.data.meshes.new('Plane.001')
me_plane_001.from_pydata([(-1.0, -1.0, 0.0), (1.0, -1.0, 0.0), (-1.0, 1.0, 0.0), (1.0, 1.0, 0.0)], [], [(0, 1, 3, 2)])
_uv = me_plane_001.uv_layers.new(name='UVMap')
_uv.uv.foreach_set('vector', [0.0, 0.0, 1.0, 0.0, 1.0, 1.0, 0.0, 1.0])
me_plane_001.update()

# ---- objects
ob_light = bpy.data.objects.new('Light', light_light)
ob_camera = bpy.data.objects.new('Camera', cam_camera)
ob_room = bpy.data.objects.new('Room', me_cube)
ob_matt = bpy.data.objects.new('Matt', me_plane_002)
ob_book_shelfs = bpy.data.objects.new('Book Shelfs', me_cube_002)
ob_desk_for_room = bpy.data.objects.new('Desk for Room', me_cube_001)
ob_mball = bpy.data.objects.new('Mball', None)
ob_cube = bpy.data.objects.new('Cube', me_cube_003)
ob_cube_001 = bpy.data.objects.new('Cube.001', me_cube_004)
ob_cylinder = bpy.data.objects.new('Cylinder', me_cylinder)
ob_plane = bpy.data.objects.new('Plane', me_plane_003)
ob_plane_001 = bpy.data.objects.new('Plane.001', me_plane_004)
ob_plane_002 = bpy.data.objects.new('Plane.002', me_plane_005)
ob_poster_1 = bpy.data.objects.new('Poster 1', me_plane)
ob_poster_2 = bpy.data.objects.new('Poster 2', me_plane_001)

# ---- transforms, parenting, visibility, modifiers, constraints
ob_light.location = (4.076, 1.005, 5.904)
ob_light.rotation_euler = (0.6503, 0.05522, 1.866)
ob_light.lock_rotations_4d = False
ob_light.empty_display_type = 'ARROWS'
ob_light.color = (0.0, 0.0, 0.0, 0.0)
ob_light.lineart.crease_threshold = 0.0
ob_camera.location = (7.359, -6.926, 4.958)
ob_camera.rotation_euler = (1.109, 0.0, 0.8149)
ob_camera.lock_rotations_4d = False
ob_camera.empty_display_type = 'ARROWS'
ob_camera.color = (0.0, 0.0, 0.0, 0.0)
ob_camera.display_type = 'WIRE'
ob_camera.lineart.crease_threshold = 0.0
ob_room.location = (-6.584, 6.58, -0.1844)
ob_room.scale = (6.5, 6.5, 0.1)
ob_room.lock_rotations_4d = False
ob_room.empty_display_type = 'ARROWS'
ob_room.lineart.crease_threshold = 0.0
ob_matt.location = (-3.267, 4.838, 0.03457)
ob_matt.scale = (2.5, 2.5, 1.0)
ob_book_shelfs.location = (-11.2, 9.984, 2.679)
ob_book_shelfs.scale = (0.6352, 1.775, 2.816)
ob_desk_for_room.location = (-8.059, 3.443, 0.8191)
ob_desk_for_room.rotation_euler = (0.0, -0.0, 1.564)
ob_desk_for_room.scale = (2.697, 1.0, 1.0)
ob_mball.location = (3.78, 9.366, 1.611)
ob_mball.scale = (0.08, 0.08, 0.08)
ob_mball.empty_image_offset = (0.0, 0.0)
ob_cube.location = (-3.489, 10.88, 0.9017)
ob_cube.rotation_euler = (1.571, 1.571, 0.0)
ob_cube.scale = (1.0, 2.637, 0.8465)
ob_cube_001.location = (-7.639, 2.092, 2.922)
ob_cube_001.rotation_euler = (0.0, -0.0, -0.4587)
ob_cube_001.scale = (0.06098, 1.035, 0.6125)
ob_cylinder.location = (-7.59, 2.059, 2.292)
ob_cylinder.scale = (0.02046, 0.04719, 0.7)
ob_plane.location = (-7.924, 5.088, 2.267)
ob_plane.rotation_euler = (0.0, -0.0, -1.549)
ob_plane.scale = (0.1542, 0.3038, 1.0)
ob_plane_001.location = (-7.924, 4.878, 2.267)
ob_plane_001.rotation_euler = (0.0, -0.0, -1.549)
ob_plane_001.scale = (0.1542, 0.3038, 1.0)
ob_plane_002.location = (-7.924, 4.699, 2.267)
ob_plane_002.rotation_euler = (0.0, -0.0, -1.549)
ob_plane_002.scale = (0.1542, 0.3038, 1.0)
ob_poster_1.location = (-3.365, 11.44, 4.414)
ob_poster_1.rotation_euler = (1.571, 1.571, 0.0)
ob_poster_1.scale = (0.6209, 0.3759, 1.731)
ob_poster_2.location = (-2.026, 11.44, 4.414)
ob_poster_2.rotation_euler = (1.571, 1.571, 0.0)
ob_poster_2.scale = (0.6209, 0.3759, 1.731)

# ---- collection membership
col_camera___lighting.objects.link(ob_light)
col_camera___lighting.objects.link(ob_camera)
col_room_structure.objects.link(ob_room)
col_room_structure.objects.link(ob_matt)
col_room_structure.objects.link(ob_book_shelfs)
col_desk.objects.link(ob_desk_for_room)
col_desk.objects.link(ob_mball)
col_desk.objects.link(ob_cube)
col_desk.objects.link(ob_cube_001)
col_desk.objects.link(ob_cylinder)
col_desk.objects.link(ob_plane)
col_desk.objects.link(ob_plane_001)
col_desk.objects.link(ob_plane_002)
col_posters.objects.link(ob_poster_1)
col_posters.objects.link(ob_poster_2)

# ---- scene / render settings (as saved in the file)
scene.camera = ob_camera
scene.frame_start = 1; scene.frame_end = 250; scene.frame_set(1)
scene.render.engine = 'BLENDER_EEVEE_NEXT'
scene.cycles.sampling_pattern = 'TABULATED_SOBOL'
scene.cycles.use_light_tree = False
scene.view_settings.view_transform = 'Filmic'
bpy.context.view_layer.update()
